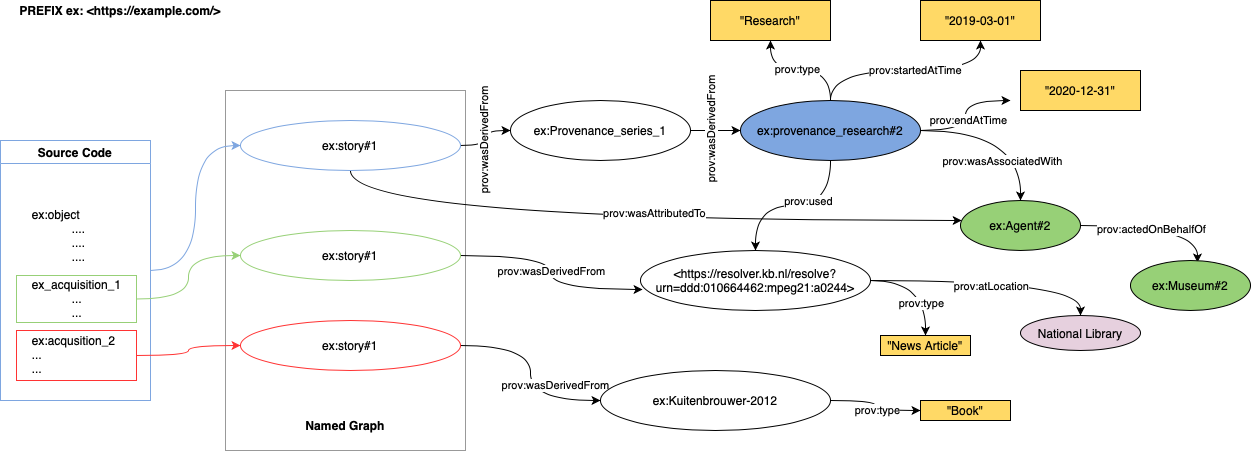

The diagram above was exported from draw.io. Its source (the exported page's mxGraphModel, read from the mxfile embedded in the PNG):
<mxGraphModel dx="1538" dy="2034" grid="1" gridSize="10" guides="1" tooltips="1" connect="1" arrows="1" fold="1" page="1" pageScale="1" pageWidth="827" pageHeight="1169" math="0" shadow="0">
  <root>
    <mxCell id="0" />
    <mxCell id="1" parent="0" />
    <mxCell id="tOUVlYIFBJvIpQk4Shvz-46" value="" style="rounded=0;whiteSpace=wrap;html=1;shadow=0;strokeColor=#999999;fillColor=none;" parent="1" vertex="1">
      <mxGeometry x="255" y="30" width="240" height="360" as="geometry" />
    </mxCell>
    <mxCell id="tOUVlYIFBJvIpQk4Shvz-62" style="edgeStyle=orthogonalEdgeStyle;curved=1;rounded=0;orthogonalLoop=1;jettySize=auto;html=1;fillColor=#7EA6E0;strokeColor=#7EA6E0;" parent="1" source="tOUVlYIFBJvIpQk4Shvz-4" target="tOUVlYIFBJvIpQk4Shvz-1" edge="1">
      <mxGeometry relative="1" as="geometry" />
    </mxCell>
    <mxCell id="tOUVlYIFBJvIpQk4Shvz-4" value="Source Code" style="swimlane;whiteSpace=wrap;html=1;strokeColor=#7EA6E0;" parent="1" vertex="1">
      <mxGeometry x="30" y="80" width="150" height="260" as="geometry" />
    </mxCell>
    <mxCell id="tOUVlYIFBJvIpQk4Shvz-7" value="&lt;div style=&quot;text-align: left;&quot;&gt;ex:object&amp;nbsp;&lt;/div&gt;&lt;blockquote style=&quot;margin: 0 0 0 40px; border: none; padding: 0px;&quot;&gt;&lt;div style=&quot;text-align: left;&quot;&gt;....&lt;/div&gt;&lt;div style=&quot;text-align: left;&quot;&gt;....&lt;/div&gt;&lt;div style=&quot;text-align: left;&quot;&gt;....&lt;/div&gt;&lt;div style=&quot;text-align: left;&quot;&gt;&lt;br&gt;&lt;/div&gt;&lt;/blockquote&gt;&lt;div style=&quot;text-align: left;&quot;&gt;ex_acquisition_1&lt;/div&gt;&lt;blockquote style=&quot;margin: 0 0 0 40px; border: none; padding: 0px;&quot;&gt;&lt;div style=&quot;text-align: left;&quot;&gt;...&lt;/div&gt;&lt;div style=&quot;text-align: left;&quot;&gt;...&lt;/div&gt;&lt;div style=&quot;text-align: left;&quot;&gt;&lt;br&gt;&lt;/div&gt;&lt;/blockquote&gt;&lt;div style=&quot;text-align: left;&quot;&gt;ex:acqusition_2&lt;/div&gt;&lt;div style=&quot;text-align: left;&quot;&gt;...&lt;/div&gt;&lt;div style=&quot;text-align: left;&quot;&gt;...&lt;/div&gt;&lt;div style=&quot;text-align: left;&quot;&gt;&lt;br&gt;&lt;/div&gt;" style="text;html=1;align=center;verticalAlign=middle;resizable=0;points=[];autosize=1;strokeColor=none;fillColor=none;" parent="tOUVlYIFBJvIpQk4Shvz-4" vertex="1">
      <mxGeometry x="21" y="58" width="110" height="200" as="geometry" />
    </mxCell>
    <mxCell id="tOUVlYIFBJvIpQk4Shvz-8" value="" style="rounded=0;whiteSpace=wrap;html=1;shadow=0;fillColor=none;strokeColor=#FF3333;" parent="tOUVlYIFBJvIpQk4Shvz-4" vertex="1">
      <mxGeometry x="16" y="190" width="120" height="50" as="geometry" />
    </mxCell>
    <mxCell id="tOUVlYIFBJvIpQk4Shvz-10" value="" style="rounded=0;whiteSpace=wrap;html=1;shadow=0;fillColor=none;strokeColor=#97D077;" parent="tOUVlYIFBJvIpQk4Shvz-4" vertex="1">
      <mxGeometry x="16" y="135" width="120" height="47" as="geometry" />
    </mxCell>
    <mxCell id="tOUVlYIFBJvIpQk4Shvz-16" style="edgeStyle=orthogonalEdgeStyle;curved=1;rounded=0;orthogonalLoop=1;jettySize=auto;html=1;entryX=0;entryY=0.5;entryDx=0;entryDy=0;" parent="1" source="tOUVlYIFBJvIpQk4Shvz-1" target="tOUVlYIFBJvIpQk4Shvz-14" edge="1">
      <mxGeometry relative="1" as="geometry" />
    </mxCell>
    <mxCell id="tOUVlYIFBJvIpQk4Shvz-17" value="prov:wasDerivedFrom" style="edgeLabel;html=1;align=center;verticalAlign=middle;resizable=0;points=[];rotation=-90;" parent="tOUVlYIFBJvIpQk4Shvz-16" connectable="0" vertex="1">
      <mxGeometry x="-0.1077" y="2" relative="1" as="geometry">
        <mxPoint as="offset" />
      </mxGeometry>
    </mxCell>
    <mxCell id="tOUVlYIFBJvIpQk4Shvz-58" style="edgeStyle=orthogonalEdgeStyle;curved=1;rounded=0;orthogonalLoop=1;jettySize=auto;html=1;" parent="1" source="tOUVlYIFBJvIpQk4Shvz-1" target="tOUVlYIFBJvIpQk4Shvz-41" edge="1">
      <mxGeometry relative="1" as="geometry">
        <Array as="points">
          <mxPoint x="380" y="160" />
        </Array>
      </mxGeometry>
    </mxCell>
    <mxCell id="tOUVlYIFBJvIpQk4Shvz-59" value="prov:wasAttributedTo" style="edgeLabel;html=1;align=center;verticalAlign=middle;resizable=0;points=[];" parent="tOUVlYIFBJvIpQk4Shvz-58" connectable="0" vertex="1">
      <mxGeometry x="0.0677" y="8" relative="1" as="geometry">
        <mxPoint as="offset" />
      </mxGeometry>
    </mxCell>
    <mxCell id="tOUVlYIFBJvIpQk4Shvz-1" value="ex:story#1" style="ellipse;whiteSpace=wrap;html=1;strokeColor=#7EA6E0;" parent="1" vertex="1">
      <mxGeometry x="270" y="60" width="220" height="50" as="geometry" />
    </mxCell>
    <mxCell id="tOUVlYIFBJvIpQk4Shvz-6" value="&lt;b&gt;PREFIX ex: &amp;lt;https://example.com/&amp;gt;&lt;/b&gt;" style="text;html=1;strokeColor=none;fillColor=none;align=center;verticalAlign=middle;whiteSpace=wrap;rounded=0;" parent="1" vertex="1">
      <mxGeometry x="30" y="-60" width="240" height="20" as="geometry" />
    </mxCell>
    <mxCell id="tOUVlYIFBJvIpQk4Shvz-36" style="edgeStyle=orthogonalEdgeStyle;curved=1;rounded=0;orthogonalLoop=1;jettySize=auto;html=1;entryX=0.009;entryY=0.65;entryDx=0;entryDy=0;entryPerimeter=0;" parent="1" source="tOUVlYIFBJvIpQk4Shvz-11" target="tOUVlYIFBJvIpQk4Shvz-30" edge="1">
      <mxGeometry relative="1" as="geometry" />
    </mxCell>
    <mxCell id="tOUVlYIFBJvIpQk4Shvz-38" value="prov:wasDerivedFrom" style="edgeLabel;html=1;align=center;verticalAlign=middle;resizable=0;points=[];" parent="tOUVlYIFBJvIpQk4Shvz-36" connectable="0" vertex="1">
      <mxGeometry x="-0.4354" y="-4" relative="1" as="geometry">
        <mxPoint x="29" y="11" as="offset" />
      </mxGeometry>
    </mxCell>
    <mxCell id="tOUVlYIFBJvIpQk4Shvz-11" value="ex:story#1" style="ellipse;whiteSpace=wrap;html=1;strokeColor=#97D077;" parent="1" vertex="1">
      <mxGeometry x="270" y="170" width="220" height="50" as="geometry" />
    </mxCell>
    <mxCell id="tOUVlYIFBJvIpQk4Shvz-55" style="edgeStyle=orthogonalEdgeStyle;curved=1;rounded=0;orthogonalLoop=1;jettySize=auto;html=1;entryX=0;entryY=0.5;entryDx=0;entryDy=0;" parent="1" source="tOUVlYIFBJvIpQk4Shvz-13" target="tOUVlYIFBJvIpQk4Shvz-53" edge="1">
      <mxGeometry relative="1" as="geometry" />
    </mxCell>
    <mxCell id="tOUVlYIFBJvIpQk4Shvz-13" value="ex:story#1" style="ellipse;whiteSpace=wrap;html=1;strokeColor=#FF3333;" parent="1" vertex="1">
      <mxGeometry x="270" y="260" width="220" height="50" as="geometry" />
    </mxCell>
    <mxCell id="tOUVlYIFBJvIpQk4Shvz-19" style="edgeStyle=orthogonalEdgeStyle;curved=1;rounded=0;orthogonalLoop=1;jettySize=auto;html=1;" parent="1" source="tOUVlYIFBJvIpQk4Shvz-14" target="tOUVlYIFBJvIpQk4Shvz-18" edge="1">
      <mxGeometry relative="1" as="geometry" />
    </mxCell>
    <mxCell id="tOUVlYIFBJvIpQk4Shvz-14" value="ex:Provenance_series_1" style="ellipse;whiteSpace=wrap;html=1;shadow=0;strokeColor=#000000;fillColor=none;" parent="1" vertex="1">
      <mxGeometry x="540" y="40" width="180" height="60" as="geometry" />
    </mxCell>
    <mxCell id="tOUVlYIFBJvIpQk4Shvz-24" style="edgeStyle=orthogonalEdgeStyle;curved=1;rounded=0;orthogonalLoop=1;jettySize=auto;html=1;" parent="1" source="tOUVlYIFBJvIpQk4Shvz-18" target="tOUVlYIFBJvIpQk4Shvz-21" edge="1">
      <mxGeometry relative="1" as="geometry" />
    </mxCell>
    <mxCell id="tOUVlYIFBJvIpQk4Shvz-27" value="prov:type" style="edgeLabel;html=1;align=center;verticalAlign=middle;resizable=0;points=[];" parent="tOUVlYIFBJvIpQk4Shvz-24" connectable="0" vertex="1">
      <mxGeometry x="0.0667" y="-2" relative="1" as="geometry">
        <mxPoint as="offset" />
      </mxGeometry>
    </mxCell>
    <mxCell id="tOUVlYIFBJvIpQk4Shvz-25" style="edgeStyle=orthogonalEdgeStyle;curved=1;rounded=0;orthogonalLoop=1;jettySize=auto;html=1;" parent="1" source="tOUVlYIFBJvIpQk4Shvz-18" edge="1">
      <mxGeometry relative="1" as="geometry">
        <mxPoint x="1040" y="40" as="targetPoint" />
      </mxGeometry>
    </mxCell>
    <mxCell id="tOUVlYIFBJvIpQk4Shvz-29" value="prov:endAtTime" style="edgeLabel;html=1;align=center;verticalAlign=middle;resizable=0;points=[];" parent="tOUVlYIFBJvIpQk4Shvz-25" connectable="0" vertex="1">
      <mxGeometry x="-0.0667" y="-2" relative="1" as="geometry">
        <mxPoint as="offset" />
      </mxGeometry>
    </mxCell>
    <mxCell id="tOUVlYIFBJvIpQk4Shvz-26" style="edgeStyle=orthogonalEdgeStyle;curved=1;rounded=0;orthogonalLoop=1;jettySize=auto;html=1;entryX=0.5;entryY=1;entryDx=0;entryDy=0;" parent="1" source="tOUVlYIFBJvIpQk4Shvz-18" target="tOUVlYIFBJvIpQk4Shvz-65" edge="1">
      <mxGeometry relative="1" as="geometry">
        <mxPoint x="1010" y="-10" as="targetPoint" />
      </mxGeometry>
    </mxCell>
    <mxCell id="tOUVlYIFBJvIpQk4Shvz-28" value="prov:startedAtTime" style="edgeLabel;html=1;align=center;verticalAlign=middle;resizable=0;points=[];" parent="tOUVlYIFBJvIpQk4Shvz-26" connectable="0" vertex="1">
      <mxGeometry x="0.09" y="1" relative="1" as="geometry">
        <mxPoint as="offset" />
      </mxGeometry>
    </mxCell>
    <mxCell id="tOUVlYIFBJvIpQk4Shvz-42" style="edgeStyle=orthogonalEdgeStyle;curved=1;rounded=0;orthogonalLoop=1;jettySize=auto;html=1;" parent="1" source="tOUVlYIFBJvIpQk4Shvz-18" target="tOUVlYIFBJvIpQk4Shvz-41" edge="1">
      <mxGeometry relative="1" as="geometry" />
    </mxCell>
    <mxCell id="tOUVlYIFBJvIpQk4Shvz-57" value="prov:wasAssociatedWith" style="edgeLabel;html=1;align=center;verticalAlign=middle;resizable=0;points=[];" parent="tOUVlYIFBJvIpQk4Shvz-42" connectable="0" vertex="1">
      <mxGeometry x="0.4353" y="-19" relative="1" as="geometry">
        <mxPoint y="8" as="offset" />
      </mxGeometry>
    </mxCell>
    <mxCell id="tOUVlYIFBJvIpQk4Shvz-43" style="edgeStyle=orthogonalEdgeStyle;curved=1;rounded=0;orthogonalLoop=1;jettySize=auto;html=1;entryX=0.5;entryY=0;entryDx=0;entryDy=0;" parent="1" source="tOUVlYIFBJvIpQk4Shvz-18" target="tOUVlYIFBJvIpQk4Shvz-30" edge="1">
      <mxGeometry relative="1" as="geometry" />
    </mxCell>
    <mxCell id="tOUVlYIFBJvIpQk4Shvz-44" value="prov:used" style="edgeLabel;html=1;align=center;verticalAlign=middle;resizable=0;points=[];" parent="tOUVlYIFBJvIpQk4Shvz-43" connectable="0" vertex="1">
      <mxGeometry x="-0.1758" y="-5" relative="1" as="geometry">
        <mxPoint as="offset" />
      </mxGeometry>
    </mxCell>
    <mxCell id="tOUVlYIFBJvIpQk4Shvz-18" value="ex:provenance_research#2" style="ellipse;whiteSpace=wrap;html=1;shadow=0;strokeColor=#000000;fillColor=#7EA6E0;" parent="1" vertex="1">
      <mxGeometry x="770" y="40" width="180" height="60" as="geometry" />
    </mxCell>
    <mxCell id="tOUVlYIFBJvIpQk4Shvz-21" value="&quot;Research&quot;" style="rounded=0;whiteSpace=wrap;html=1;shadow=0;strokeColor=#000000;fillColor=#FFD966;" parent="1" vertex="1">
      <mxGeometry x="740" y="-60" width="120" height="40" as="geometry" />
    </mxCell>
    <mxCell id="tOUVlYIFBJvIpQk4Shvz-39" style="edgeStyle=orthogonalEdgeStyle;curved=1;rounded=0;orthogonalLoop=1;jettySize=auto;html=1;" parent="1" source="tOUVlYIFBJvIpQk4Shvz-30" target="tOUVlYIFBJvIpQk4Shvz-33" edge="1">
      <mxGeometry relative="1" as="geometry" />
    </mxCell>
    <mxCell id="tOUVlYIFBJvIpQk4Shvz-40" value="prov:type" style="edgeLabel;html=1;align=center;verticalAlign=middle;resizable=0;points=[];" parent="tOUVlYIFBJvIpQk4Shvz-39" connectable="0" vertex="1">
      <mxGeometry x="0.0866" y="1" relative="1" as="geometry">
        <mxPoint x="-6" y="17" as="offset" />
      </mxGeometry>
    </mxCell>
    <mxCell id="hUhU6HOgREC5oDUwNlYY-5" style="edgeStyle=orthogonalEdgeStyle;curved=1;rounded=0;orthogonalLoop=1;jettySize=auto;html=1;" edge="1" parent="1" source="tOUVlYIFBJvIpQk4Shvz-30" target="hUhU6HOgREC5oDUwNlYY-4">
      <mxGeometry relative="1" as="geometry" />
    </mxCell>
    <mxCell id="hUhU6HOgREC5oDUwNlYY-6" value="prov:atLocation" style="edgeLabel;html=1;align=center;verticalAlign=middle;resizable=0;points=[];" vertex="1" connectable="0" parent="hUhU6HOgREC5oDUwNlYY-5">
      <mxGeometry x="-0.102" y="-3" relative="1" as="geometry">
        <mxPoint x="10" y="2" as="offset" />
      </mxGeometry>
    </mxCell>
    <mxCell id="tOUVlYIFBJvIpQk4Shvz-30" value="&amp;lt;https://resolver.kb.nl/resolve?urn=ddd:010664462:mpeg21:a0244&amp;gt;" style="ellipse;whiteSpace=wrap;html=1;shadow=0;strokeColor=#000000;fillColor=none;" parent="1" vertex="1">
      <mxGeometry x="670" y="190" width="230" height="60" as="geometry" />
    </mxCell>
    <mxCell id="tOUVlYIFBJvIpQk4Shvz-33" value="&quot;News Article&quot;" style="rounded=0;whiteSpace=wrap;html=1;shadow=0;strokeColor=#000000;fillColor=#FFD966;" parent="1" vertex="1">
      <mxGeometry x="910" y="275" width="90" height="20" as="geometry" />
    </mxCell>
    <mxCell id="tOUVlYIFBJvIpQk4Shvz-48" style="edgeStyle=orthogonalEdgeStyle;curved=1;rounded=0;orthogonalLoop=1;jettySize=auto;html=1;entryX=0.558;entryY=0.04;entryDx=0;entryDy=0;entryPerimeter=0;" parent="1" source="tOUVlYIFBJvIpQk4Shvz-41" target="tOUVlYIFBJvIpQk4Shvz-47" edge="1">
      <mxGeometry relative="1" as="geometry" />
    </mxCell>
    <mxCell id="tOUVlYIFBJvIpQk4Shvz-49" value="prov:actedOnBehalfOf" style="edgeLabel;html=1;align=center;verticalAlign=middle;resizable=0;points=[];" parent="tOUVlYIFBJvIpQk4Shvz-48" connectable="0" vertex="1">
      <mxGeometry x="-0.2727" y="-3" relative="1" as="geometry">
        <mxPoint x="14" as="offset" />
      </mxGeometry>
    </mxCell>
    <mxCell id="tOUVlYIFBJvIpQk4Shvz-41" value="ex:Agent#2" style="ellipse;whiteSpace=wrap;html=1;shadow=0;strokeColor=#000000;fillColor=#97D077;" parent="1" vertex="1">
      <mxGeometry x="990" y="140" width="120" height="50" as="geometry" />
    </mxCell>
    <mxCell id="tOUVlYIFBJvIpQk4Shvz-45" value="&lt;b&gt;Named Graph&lt;/b&gt;" style="text;html=1;strokeColor=none;fillColor=none;align=center;verticalAlign=middle;whiteSpace=wrap;rounded=0;shadow=0;" parent="1" vertex="1">
      <mxGeometry x="330" y="350" width="90" height="30" as="geometry" />
    </mxCell>
    <mxCell id="tOUVlYIFBJvIpQk4Shvz-47" value="ex:Museum#2" style="ellipse;whiteSpace=wrap;html=1;shadow=0;strokeColor=#000000;fillColor=#97D077;" parent="1" vertex="1">
      <mxGeometry x="1160" y="200" width="120" height="50" as="geometry" />
    </mxCell>
    <mxCell id="tOUVlYIFBJvIpQk4Shvz-50" value="prov:wasDerivedFrom" style="edgeLabel;html=1;align=center;verticalAlign=middle;resizable=0;points=[];" parent="1" connectable="0" vertex="1">
      <mxGeometry x="570" y="470" as="geometry">
        <mxPoint x="14" y="-146" as="offset" />
      </mxGeometry>
    </mxCell>
    <mxCell id="tOUVlYIFBJvIpQk4Shvz-51" style="edgeStyle=orthogonalEdgeStyle;curved=1;rounded=0;orthogonalLoop=1;jettySize=auto;html=1;" parent="1" source="tOUVlYIFBJvIpQk4Shvz-53" target="tOUVlYIFBJvIpQk4Shvz-54" edge="1">
      <mxGeometry relative="1" as="geometry" />
    </mxCell>
    <mxCell id="tOUVlYIFBJvIpQk4Shvz-52" value="prov:type" style="edgeLabel;html=1;align=center;verticalAlign=middle;resizable=0;points=[];" parent="tOUVlYIFBJvIpQk4Shvz-51" connectable="0" vertex="1">
      <mxGeometry x="0.0866" y="1" relative="1" as="geometry">
        <mxPoint as="offset" />
      </mxGeometry>
    </mxCell>
    <mxCell id="tOUVlYIFBJvIpQk4Shvz-53" value="ex:Kuitenbrouwer-2012" style="ellipse;whiteSpace=wrap;html=1;shadow=0;strokeColor=#000000;fillColor=none;" parent="1" vertex="1">
      <mxGeometry x="630" y="310" width="230" height="60" as="geometry" />
    </mxCell>
    <mxCell id="tOUVlYIFBJvIpQk4Shvz-54" value="&quot;Book&quot;" style="rounded=0;whiteSpace=wrap;html=1;shadow=0;strokeColor=#000000;fillColor=#FFD966;" parent="1" vertex="1">
      <mxGeometry x="950" y="340" width="90" height="20" as="geometry" />
    </mxCell>
    <mxCell id="tOUVlYIFBJvIpQk4Shvz-56" value="prov:wasDerivedFrom" style="edgeLabel;html=1;align=center;verticalAlign=middle;resizable=0;points=[];rotation=-90;" parent="1" connectable="0" vertex="1">
      <mxGeometry x="740" y="70" as="geometry" />
    </mxCell>
    <mxCell id="tOUVlYIFBJvIpQk4Shvz-63" style="edgeStyle=orthogonalEdgeStyle;curved=1;rounded=0;orthogonalLoop=1;jettySize=auto;html=1;entryX=0;entryY=0.5;entryDx=0;entryDy=0;strokeColor=#97D077;" parent="1" source="tOUVlYIFBJvIpQk4Shvz-10" target="tOUVlYIFBJvIpQk4Shvz-11" edge="1">
      <mxGeometry relative="1" as="geometry" />
    </mxCell>
    <mxCell id="tOUVlYIFBJvIpQk4Shvz-64" style="edgeStyle=orthogonalEdgeStyle;curved=1;rounded=0;orthogonalLoop=1;jettySize=auto;html=1;entryX=0;entryY=0.5;entryDx=0;entryDy=0;strokeColor=#FF3333;" parent="1" source="tOUVlYIFBJvIpQk4Shvz-8" target="tOUVlYIFBJvIpQk4Shvz-13" edge="1">
      <mxGeometry relative="1" as="geometry" />
    </mxCell>
    <mxCell id="tOUVlYIFBJvIpQk4Shvz-65" value="&quot;2019-03-01&quot;" style="rounded=0;whiteSpace=wrap;html=1;shadow=0;strokeColor=#000000;fillColor=#FFD966;" parent="1" vertex="1">
      <mxGeometry x="950" y="-60" width="120" height="40" as="geometry" />
    </mxCell>
    <mxCell id="tOUVlYIFBJvIpQk4Shvz-66" value="&quot;2020-12-31&quot;" style="rounded=0;whiteSpace=wrap;html=1;shadow=0;strokeColor=#000000;fillColor=#FFD966;" parent="1" vertex="1">
      <mxGeometry x="1050" y="10" width="120" height="40" as="geometry" />
    </mxCell>
    <mxCell id="hUhU6HOgREC5oDUwNlYY-4" value="National Library" style="ellipse;whiteSpace=wrap;html=1;fillColor=#E6D0DE;" vertex="1" parent="1">
      <mxGeometry x="1050" y="255" width="120" height="35" as="geometry" />
    </mxCell>
  </root>
</mxGraphModel>